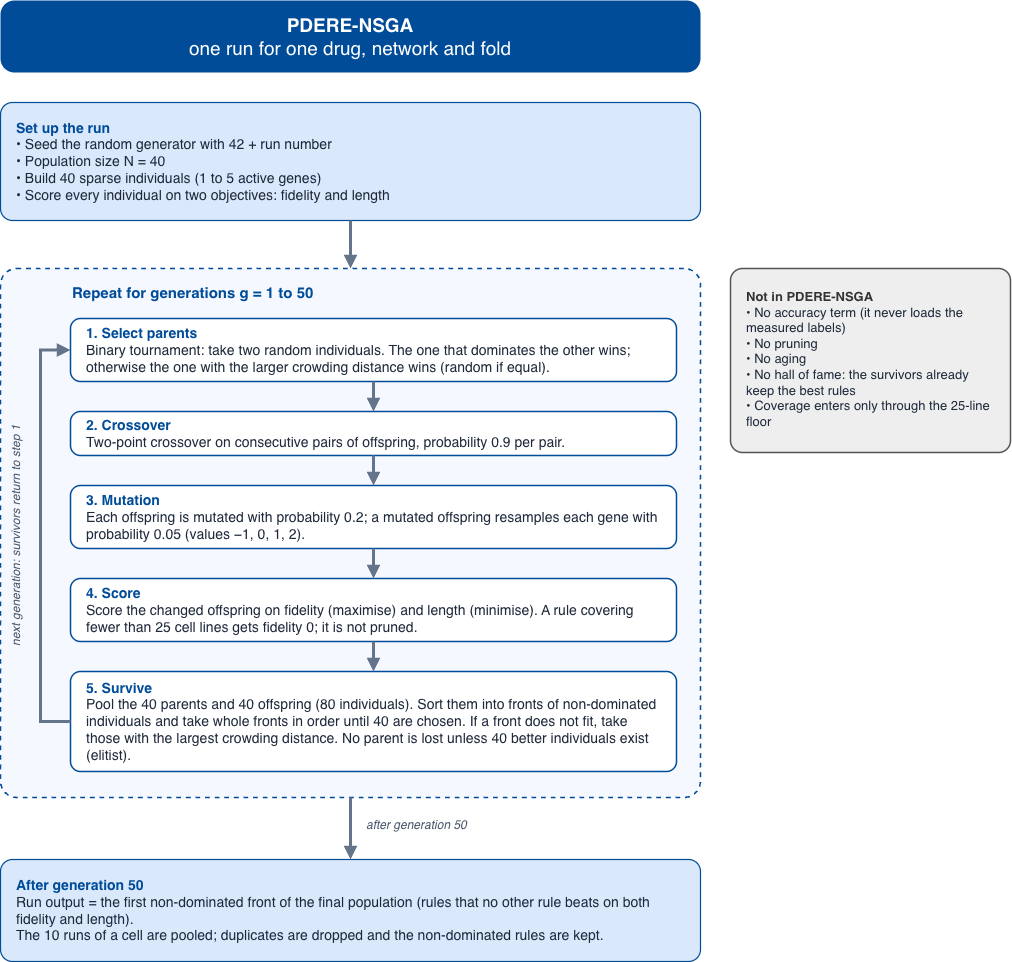

The diagram above was exported from draw.io. Its source (the exported page's mxGraphModel, read from the mxfile embedded in the PNG):
<mxGraphModel dx="2410" dy="1660" grid="1" gridSize="10" guides="1" tooltips="1" connect="1" arrows="1" fold="1" page="1" pageScale="1" pageWidth="2200" pageHeight="1161" math="0" shadow="0">
  <root>
    <mxCell id="0" />
    <mxCell id="1" parent="0" />
    <mxCell id="2" parent="1" style="html=1;whiteSpace=wrap;fontFamily=Helvetica;rounded=1;absoluteArcSize=1;arcSize=28;fillColor=#004C99;strokeColor=none;strokeWidth=1.2;fontSize=19;fontColor=#FFFFFF;align=center;verticalAlign=middle;spacingLeft=8;spacingRight=8;spacingTop=0;fontStyle=0;" value="&lt;b&gt;PDERE-NSGA&lt;/b&gt;&lt;br&gt;one run for one drug, network and fold" vertex="1">
      <mxGeometry height="72" width="700" x="1140" y="30" as="geometry" />
    </mxCell>
    <mxCell id="3" parent="1" style="html=1;whiteSpace=wrap;fontFamily=Helvetica;rounded=1;absoluteArcSize=1;arcSize=24;fillColor=#DAE8FC;strokeColor=#004C99;strokeWidth=1.2;fontSize=14;fontColor=#1E293B;align=left;verticalAlign=middle;spacingLeft=14;spacingRight=14;spacingTop=0;fontStyle=0;" value="&lt;b&gt;&lt;font color=&quot;#004C99&quot;&gt;Set up the run&lt;/font&gt;&lt;/b&gt;&lt;br&gt;• Seed the random generator with 42 + run number&lt;br&gt;• Population size N = 40&lt;br&gt;• Build 40 sparse individuals (1 to 5 active genes)&lt;br&gt;• Score every individual on two objectives: fidelity and length" vertex="1">
      <mxGeometry height="118" width="700" x="1140" y="132" as="geometry" />
    </mxCell>
    <mxCell id="4" parent="1" style="html=1;whiteSpace=wrap;fontFamily=Helvetica;rounded=1;absoluteArcSize=1;arcSize=32;fillColor=#F5F9FF;strokeColor=#004C99;strokeWidth=1.6;fontSize=13;fontColor=#1E293B;align=center;verticalAlign=middle;spacingLeft=8;spacingRight=8;spacingTop=0;fontStyle=0;dashed=1;" value="" vertex="1">
      <mxGeometry height="529" width="700" x="1140" y="298" as="geometry" />
    </mxCell>
    <mxCell id="5" parent="1" style="html=1;whiteSpace=wrap;fontFamily=Helvetica;fillColor=none;strokeColor=none;strokeWidth=1.2;fontSize=15;fontColor=#004C99;align=left;verticalAlign=middle;spacingLeft=0;spacingRight=0;spacingTop=0;fontStyle=1;" value="Repeat for generations g = 1 to 50" vertex="1">
      <mxGeometry height="28" width="500" x="1210" y="308" as="geometry" />
    </mxCell>
    <mxCell id="6" edge="1" parent="1" source="3" style="endArrow=block;endFill=1;strokeColor=#64748B;strokeWidth=3;exitX=0.5;exitY=1;exitDx=0;exitDy=0;entryX=0.5;entryY=0;entryDx=0;entryDy=0;" target="4">
      <mxGeometry relative="1" as="geometry">
        <mxPoint x="1490" y="250" as="sourcePoint" />
        <mxPoint x="1490" y="298" as="targetPoint" />
      </mxGeometry>
    </mxCell>
    <mxCell id="7" parent="1" style="html=1;whiteSpace=wrap;fontFamily=Helvetica;rounded=1;absoluteArcSize=1;arcSize=20;fillColor=#FFFFFF;strokeColor=#004C99;strokeWidth=1.5;fontSize=14;fontColor=#1E293B;align=left;verticalAlign=middle;spacingLeft=14;spacingRight=14;spacingTop=0;fontStyle=0;" value="&lt;b&gt;&lt;font color=&quot;#004C99&quot;&gt;1. Select parents&lt;/font&gt;&lt;/b&gt;&lt;br&gt;Binary tournament: take two random individuals. The one that dominates the other wins; otherwise the one with the larger crowding distance wins (random if equal)." vertex="1">
      <mxGeometry height="63" width="606" x="1210" y="348" as="geometry" />
    </mxCell>
    <mxCell id="8" parent="1" style="html=1;whiteSpace=wrap;fontFamily=Helvetica;rounded=1;absoluteArcSize=1;arcSize=20;fillColor=#FFFFFF;strokeColor=#004C99;strokeWidth=1.5;fontSize=14;fontColor=#1E293B;align=left;verticalAlign=middle;spacingLeft=14;spacingRight=14;spacingTop=0;fontStyle=0;" value="&lt;b&gt;&lt;font color=&quot;#004C99&quot;&gt;2. Crossover&lt;/font&gt;&lt;/b&gt;&lt;br&gt;Two-point crossover on consecutive pairs of offspring, probability 0.9 per pair." vertex="1">
      <mxGeometry height="44" width="606" x="1210" y="441" as="geometry" />
    </mxCell>
    <mxCell id="9" parent="1" style="html=1;whiteSpace=wrap;fontFamily=Helvetica;rounded=1;absoluteArcSize=1;arcSize=20;fillColor=#FFFFFF;strokeColor=#004C99;strokeWidth=1.5;fontSize=14;fontColor=#1E293B;align=left;verticalAlign=middle;spacingLeft=14;spacingRight=14;spacingTop=0;fontStyle=0;" value="&lt;b&gt;&lt;font color=&quot;#004C99&quot;&gt;3. Mutation&lt;/font&gt;&lt;/b&gt;&lt;br&gt;Each offspring is mutated with probability 0.2; a mutated offspring resamples each gene with probability 0.05 (values −1, 0, 1, 2)." vertex="1">
      <mxGeometry height="63" width="606" x="1210" y="515" as="geometry" />
    </mxCell>
    <mxCell id="10" parent="1" style="html=1;whiteSpace=wrap;fontFamily=Helvetica;rounded=1;absoluteArcSize=1;arcSize=20;fillColor=#FFFFFF;strokeColor=#004C99;strokeWidth=1.5;fontSize=14;fontColor=#1E293B;align=left;verticalAlign=middle;spacingLeft=14;spacingRight=14;spacingTop=0;fontStyle=0;" value="&lt;b&gt;&lt;font color=&quot;#004C99&quot;&gt;4. Score&lt;/font&gt;&lt;/b&gt;&lt;br&gt;Score the changed offspring on fidelity (maximise) and length (minimise). A rule covering fewer than 25 cell lines gets fidelity 0; it is not pruned." vertex="1">
      <mxGeometry height="63" width="606" x="1210" y="608" as="geometry" />
    </mxCell>
    <mxCell id="11" parent="1" style="html=1;whiteSpace=wrap;fontFamily=Helvetica;rounded=1;absoluteArcSize=1;arcSize=20;fillColor=#FFFFFF;strokeColor=#004C99;strokeWidth=1.5;fontSize=14;fontColor=#1E293B;align=left;verticalAlign=middle;spacingLeft=14;spacingRight=14;spacingTop=0;fontStyle=0;" value="&lt;b&gt;&lt;font color=&quot;#004C99&quot;&gt;5. Survive&lt;/font&gt;&lt;/b&gt;&lt;br&gt;Pool the 40 parents and 40 offspring (80 individuals). Sort them into fronts of non-dominated individuals and take whole fronts in order until 40 are chosen. If a front does not fit, take those with the largest crowding distance. No parent is lost unless 40 better individuals exist (elitist)." vertex="1">
      <mxGeometry height="100" width="606" x="1210" y="701" as="geometry" />
    </mxCell>
    <mxCell id="12" edge="1" parent="1" source="7" style="endArrow=block;endFill=1;strokeColor=#64748B;strokeWidth=3;exitX=0.5;exitY=1;exitDx=0;exitDy=0;entryX=0.5;entryY=0;entryDx=0;entryDy=0;" target="8">
      <mxGeometry relative="1" as="geometry">
        <mxPoint x="1513" y="411" as="sourcePoint" />
        <mxPoint x="1513" y="441" as="targetPoint" />
      </mxGeometry>
    </mxCell>
    <mxCell id="13" edge="1" parent="1" source="8" style="endArrow=block;endFill=1;strokeColor=#64748B;strokeWidth=3;exitX=0.5;exitY=1;exitDx=0;exitDy=0;entryX=0.5;entryY=0;entryDx=0;entryDy=0;" target="9">
      <mxGeometry relative="1" as="geometry">
        <mxPoint x="1513" y="485" as="sourcePoint" />
        <mxPoint x="1513" y="515" as="targetPoint" />
      </mxGeometry>
    </mxCell>
    <mxCell id="14" edge="1" parent="1" source="9" style="endArrow=block;endFill=1;strokeColor=#64748B;strokeWidth=3;exitX=0.5;exitY=1;exitDx=0;exitDy=0;entryX=0.5;entryY=0;entryDx=0;entryDy=0;" target="10">
      <mxGeometry relative="1" as="geometry">
        <mxPoint x="1513" y="578" as="sourcePoint" />
        <mxPoint x="1513" y="608" as="targetPoint" />
      </mxGeometry>
    </mxCell>
    <mxCell id="15" edge="1" parent="1" source="10" style="endArrow=block;endFill=1;strokeColor=#64748B;strokeWidth=3;exitX=0.5;exitY=1;exitDx=0;exitDy=0;entryX=0.5;entryY=0;entryDx=0;entryDy=0;" target="11">
      <mxGeometry relative="1" as="geometry">
        <mxPoint x="1513" y="671" as="sourcePoint" />
        <mxPoint x="1513" y="701" as="targetPoint" />
      </mxGeometry>
    </mxCell>
    <mxCell id="16" edge="1" parent="1" source="11" style="edgeStyle=none;rounded=0;endArrow=block;endFill=1;strokeColor=#64748B;strokeWidth=3;exitX=0;exitY=0.5;exitDx=0;exitDy=0;entryX=0;entryY=0.5;entryDx=0;entryDy=0;" target="7">
      <mxGeometry relative="1" as="geometry">
        <Array as="points">
          <mxPoint x="1180" y="751" />
          <mxPoint x="1180" y="379.5" />
        </Array>
        <mxPoint x="1210" y="751" as="sourcePoint" />
        <mxPoint x="1210" y="379.5" as="targetPoint" />
      </mxGeometry>
    </mxCell>
    <mxCell id="17" parent="1" style="html=1;whiteSpace=wrap;fontFamily=Helvetica;fillColor=none;strokeColor=none;strokeWidth=1.2;fontSize=12;fontColor=#475569;align=center;verticalAlign=middle;spacingLeft=0;spacingRight=0;spacingTop=0;fontStyle=2;rotation=-90;" value="next generation: survivors return to step 1" vertex="1">
      <mxGeometry height="20" width="300" x="1006" y="555.25" as="geometry" />
    </mxCell>
    <mxCell id="18" parent="1" style="html=1;whiteSpace=wrap;fontFamily=Helvetica;rounded=1;absoluteArcSize=1;arcSize=24;fillColor=#DAE8FC;strokeColor=#004C99;strokeWidth=1.2;fontSize=14;fontColor=#1E293B;align=left;verticalAlign=middle;spacingLeft=14;spacingRight=14;spacingTop=0;fontStyle=0;" value="&lt;b&gt;&lt;font color=&quot;#004C99&quot;&gt;After generation 50&lt;/font&gt;&lt;/b&gt;&lt;br&gt;Run output = the first non-dominated front of the final population (rules that no other rule beats on both fidelity and length).&lt;br&gt;The 10 runs of a cell are pooled; duplicates are dropped and the non-dominated rules are kept." vertex="1">
      <mxGeometry height="102" width="700" x="1140" y="889" as="geometry" />
    </mxCell>
    <mxCell id="19" edge="1" parent="1" source="4" style="endArrow=block;endFill=1;strokeColor=#64748B;strokeWidth=3;exitX=0.5;exitY=1;exitDx=0;exitDy=0;entryX=0.5;entryY=0;entryDx=0;entryDy=0;" target="18">
      <mxGeometry relative="1" as="geometry">
        <mxPoint x="1490" y="827" as="sourcePoint" />
        <mxPoint x="1490" y="889" as="targetPoint" />
      </mxGeometry>
    </mxCell>
    <mxCell id="20" parent="1" style="html=1;whiteSpace=wrap;fontFamily=Helvetica;fillColor=none;strokeColor=none;strokeWidth=1.2;fontSize=12;fontColor=#475569;align=left;verticalAlign=middle;spacingLeft=0;spacingRight=0;spacingTop=0;fontStyle=2;" value="after generation 50" vertex="1">
      <mxGeometry height="24" width="260" x="1504" y="843" as="geometry" />
    </mxCell>
    <mxCell id="21" parent="1" style="html=1;whiteSpace=wrap;fontFamily=Helvetica;rounded=1;absoluteArcSize=1;arcSize=24;fillColor=#EEEEEE;strokeColor=#555555;strokeWidth=1.5;fontSize=13;fontColor=#1E293B;align=left;verticalAlign=top;spacingLeft=14;spacingRight=14;spacingTop=14;fontStyle=0;" value="&lt;b&gt;&lt;font color=&quot;#333333&quot;&gt;Not in PDERE-NSGA&lt;/font&gt;&lt;/b&gt;&lt;br&gt;• No accuracy term (it never loads the measured labels)&lt;br&gt;• No pruning&lt;br&gt;• No aging&lt;br&gt;• No hall of fame: the survivors already keep the best rules&lt;br&gt;• Coverage enters only through the 25-line floor" vertex="1">
      <mxGeometry height="184" width="280" x="1870" y="298" as="geometry" />
    </mxCell>
  </root>
</mxGraphModel>